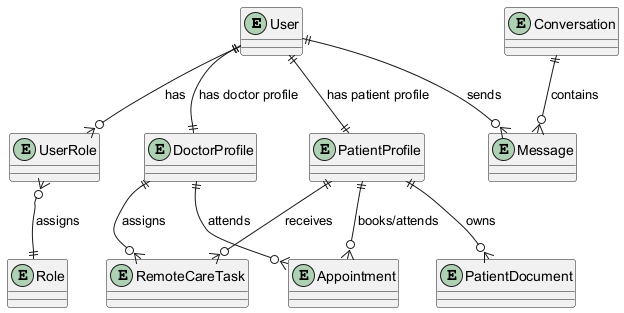

The diagram above was rendered by PlantUML. Its source (embedded in the PNG):
@startuml
entity User
entity Role
entity UserRole
entity DoctorProfile
entity PatientProfile
entity Appointment
entity PatientDocument
entity RemoteCareTask
entity Conversation
entity Message

User ||--o{ UserRole : has
UserRole }o--|| Role : "assigns"

User ||--|| DoctorProfile : "has doctor profile"
User ||--|| PatientProfile : "has patient profile"

DoctorProfile ||--o{ Appointment : "attends"
PatientProfile ||--o{ Appointment : "books/attends"

PatientProfile ||--o{ PatientDocument : "owns"
PatientProfile ||--o{ RemoteCareTask : "receives"
DoctorProfile ||--o{ RemoteCareTask : "assigns"

Conversation ||--o{ Message : "contains"
User ||--o{ Message : "sends"
@enduml